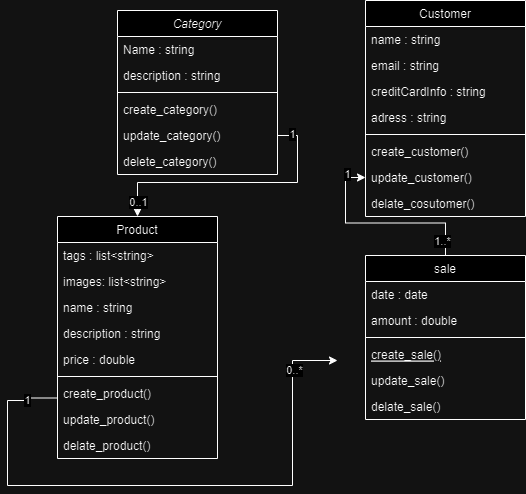

The diagram above was exported from draw.io. Its source (the exported page's mxGraphModel, read from the mxfile embedded in the PNG):
<mxGraphModel dx="1009" dy="542" grid="1" gridSize="10" guides="1" tooltips="1" connect="1" arrows="1" fold="1" page="1" pageScale="1" pageWidth="827" pageHeight="1169" math="0" shadow="0">
  <root>
    <mxCell id="WIyWlLk6GJQsqaUBKTNV-0" />
    <mxCell id="WIyWlLk6GJQsqaUBKTNV-1" parent="WIyWlLk6GJQsqaUBKTNV-0" />
    <mxCell id="zkfFHV4jXpPFQw0GAbJ--0" value="Category" style="swimlane;fontStyle=2;align=center;verticalAlign=top;childLayout=stackLayout;horizontal=1;startSize=26;horizontalStack=0;resizeParent=1;resizeLast=0;collapsible=1;marginBottom=0;rounded=0;shadow=0;strokeWidth=1;" parent="WIyWlLk6GJQsqaUBKTNV-1" vertex="1">
      <mxGeometry x="260" y="130" width="160" height="164" as="geometry">
        <mxRectangle x="230" y="140" width="160" height="26" as="alternateBounds" />
      </mxGeometry>
    </mxCell>
    <mxCell id="zkfFHV4jXpPFQw0GAbJ--1" value="Name : string" style="text;align=left;verticalAlign=top;spacingLeft=4;spacingRight=4;overflow=hidden;rotatable=0;points=[[0,0.5],[1,0.5]];portConstraint=eastwest;" parent="zkfFHV4jXpPFQw0GAbJ--0" vertex="1">
      <mxGeometry y="26" width="160" height="26" as="geometry" />
    </mxCell>
    <mxCell id="zkfFHV4jXpPFQw0GAbJ--2" value="description : string" style="text;align=left;verticalAlign=top;spacingLeft=4;spacingRight=4;overflow=hidden;rotatable=0;points=[[0,0.5],[1,0.5]];portConstraint=eastwest;rounded=0;shadow=0;html=0;" parent="zkfFHV4jXpPFQw0GAbJ--0" vertex="1">
      <mxGeometry y="52" width="160" height="26" as="geometry" />
    </mxCell>
    <mxCell id="zkfFHV4jXpPFQw0GAbJ--4" value="" style="line;html=1;strokeWidth=1;align=left;verticalAlign=middle;spacingTop=-1;spacingLeft=3;spacingRight=3;rotatable=0;labelPosition=right;points=[];portConstraint=eastwest;" parent="zkfFHV4jXpPFQw0GAbJ--0" vertex="1">
      <mxGeometry y="78" width="160" height="8" as="geometry" />
    </mxCell>
    <mxCell id="zkfFHV4jXpPFQw0GAbJ--5" value="create_category()" style="text;align=left;verticalAlign=top;spacingLeft=4;spacingRight=4;overflow=hidden;rotatable=0;points=[[0,0.5],[1,0.5]];portConstraint=eastwest;" parent="zkfFHV4jXpPFQw0GAbJ--0" vertex="1">
      <mxGeometry y="86" width="160" height="26" as="geometry" />
    </mxCell>
    <mxCell id="kezi1Lm87DJfM9lFu8Vm-1" value="update_category()" style="text;align=left;verticalAlign=top;spacingLeft=4;spacingRight=4;overflow=hidden;rotatable=0;points=[[0,0.5],[1,0.5]];portConstraint=eastwest;" vertex="1" parent="zkfFHV4jXpPFQw0GAbJ--0">
      <mxGeometry y="112" width="160" height="26" as="geometry" />
    </mxCell>
    <mxCell id="kezi1Lm87DJfM9lFu8Vm-2" value="delete_category()" style="text;align=left;verticalAlign=top;spacingLeft=4;spacingRight=4;overflow=hidden;rotatable=0;points=[[0,0.5],[1,0.5]];portConstraint=eastwest;" vertex="1" parent="zkfFHV4jXpPFQw0GAbJ--0">
      <mxGeometry y="138" width="160" height="26" as="geometry" />
    </mxCell>
    <mxCell id="zkfFHV4jXpPFQw0GAbJ--6" value="sale" style="swimlane;fontStyle=0;align=center;verticalAlign=top;childLayout=stackLayout;horizontal=1;startSize=26;horizontalStack=0;resizeParent=1;resizeLast=0;collapsible=1;marginBottom=0;rounded=0;shadow=0;strokeWidth=1;" parent="WIyWlLk6GJQsqaUBKTNV-1" vertex="1">
      <mxGeometry x="508" y="375" width="160" height="164" as="geometry">
        <mxRectangle x="130" y="380" width="160" height="26" as="alternateBounds" />
      </mxGeometry>
    </mxCell>
    <mxCell id="zkfFHV4jXpPFQw0GAbJ--7" value="date : date" style="text;align=left;verticalAlign=top;spacingLeft=4;spacingRight=4;overflow=hidden;rotatable=0;points=[[0,0.5],[1,0.5]];portConstraint=eastwest;" parent="zkfFHV4jXpPFQw0GAbJ--6" vertex="1">
      <mxGeometry y="26" width="160" height="26" as="geometry" />
    </mxCell>
    <mxCell id="zkfFHV4jXpPFQw0GAbJ--8" value="amount : double&#10;" style="text;align=left;verticalAlign=top;spacingLeft=4;spacingRight=4;overflow=hidden;rotatable=0;points=[[0,0.5],[1,0.5]];portConstraint=eastwest;rounded=0;shadow=0;html=0;" parent="zkfFHV4jXpPFQw0GAbJ--6" vertex="1">
      <mxGeometry y="52" width="160" height="26" as="geometry" />
    </mxCell>
    <mxCell id="zkfFHV4jXpPFQw0GAbJ--9" value="" style="line;html=1;strokeWidth=1;align=left;verticalAlign=middle;spacingTop=-1;spacingLeft=3;spacingRight=3;rotatable=0;labelPosition=right;points=[];portConstraint=eastwest;" parent="zkfFHV4jXpPFQw0GAbJ--6" vertex="1">
      <mxGeometry y="78" width="160" height="8" as="geometry" />
    </mxCell>
    <mxCell id="zkfFHV4jXpPFQw0GAbJ--10" value="create_sale()" style="text;align=left;verticalAlign=top;spacingLeft=4;spacingRight=4;overflow=hidden;rotatable=0;points=[[0,0.5],[1,0.5]];portConstraint=eastwest;fontStyle=4" parent="zkfFHV4jXpPFQw0GAbJ--6" vertex="1">
      <mxGeometry y="86" width="160" height="26" as="geometry" />
    </mxCell>
    <mxCell id="zkfFHV4jXpPFQw0GAbJ--11" value="update_sale()" style="text;align=left;verticalAlign=top;spacingLeft=4;spacingRight=4;overflow=hidden;rotatable=0;points=[[0,0.5],[1,0.5]];portConstraint=eastwest;" parent="zkfFHV4jXpPFQw0GAbJ--6" vertex="1">
      <mxGeometry y="112" width="160" height="26" as="geometry" />
    </mxCell>
    <mxCell id="kezi1Lm87DJfM9lFu8Vm-11" value="delate_sale()" style="text;align=left;verticalAlign=top;spacingLeft=4;spacingRight=4;overflow=hidden;rotatable=0;points=[[0,0.5],[1,0.5]];portConstraint=eastwest;" vertex="1" parent="zkfFHV4jXpPFQw0GAbJ--6">
      <mxGeometry y="138" width="160" height="26" as="geometry" />
    </mxCell>
    <mxCell id="zkfFHV4jXpPFQw0GAbJ--13" value="Product" style="swimlane;fontStyle=0;align=center;verticalAlign=top;childLayout=stackLayout;horizontal=1;startSize=26;horizontalStack=0;resizeParent=1;resizeLast=0;collapsible=1;marginBottom=0;rounded=0;shadow=0;strokeWidth=1;" parent="WIyWlLk6GJQsqaUBKTNV-1" vertex="1">
      <mxGeometry x="200" y="336" width="160" height="242" as="geometry">
        <mxRectangle x="340" y="380" width="170" height="26" as="alternateBounds" />
      </mxGeometry>
    </mxCell>
    <mxCell id="kezi1Lm87DJfM9lFu8Vm-5" value="tags : list&lt;string&gt;" style="text;align=left;verticalAlign=top;spacingLeft=4;spacingRight=4;overflow=hidden;rotatable=0;points=[[0,0.5],[1,0.5]];portConstraint=eastwest;" vertex="1" parent="zkfFHV4jXpPFQw0GAbJ--13">
      <mxGeometry y="26" width="160" height="26" as="geometry" />
    </mxCell>
    <mxCell id="kezi1Lm87DJfM9lFu8Vm-10" value="images: list&lt;string&gt;" style="text;align=left;verticalAlign=top;spacingLeft=4;spacingRight=4;overflow=hidden;rotatable=0;points=[[0,0.5],[1,0.5]];portConstraint=eastwest;" vertex="1" parent="zkfFHV4jXpPFQw0GAbJ--13">
      <mxGeometry y="52" width="160" height="26" as="geometry" />
    </mxCell>
    <mxCell id="zkfFHV4jXpPFQw0GAbJ--14" value="name : string&#10;" style="text;align=left;verticalAlign=top;spacingLeft=4;spacingRight=4;overflow=hidden;rotatable=0;points=[[0,0.5],[1,0.5]];portConstraint=eastwest;" parent="zkfFHV4jXpPFQw0GAbJ--13" vertex="1">
      <mxGeometry y="78" width="160" height="26" as="geometry" />
    </mxCell>
    <mxCell id="kezi1Lm87DJfM9lFu8Vm-7" value="description : string" style="text;align=left;verticalAlign=top;spacingLeft=4;spacingRight=4;overflow=hidden;rotatable=0;points=[[0,0.5],[1,0.5]];portConstraint=eastwest;" vertex="1" parent="zkfFHV4jXpPFQw0GAbJ--13">
      <mxGeometry y="104" width="160" height="26" as="geometry" />
    </mxCell>
    <mxCell id="kezi1Lm87DJfM9lFu8Vm-4" value="price : double" style="text;align=left;verticalAlign=top;spacingLeft=4;spacingRight=4;overflow=hidden;rotatable=0;points=[[0,0.5],[1,0.5]];portConstraint=eastwest;" vertex="1" parent="zkfFHV4jXpPFQw0GAbJ--13">
      <mxGeometry y="130" width="160" height="26" as="geometry" />
    </mxCell>
    <mxCell id="zkfFHV4jXpPFQw0GAbJ--15" value="" style="line;html=1;strokeWidth=1;align=left;verticalAlign=middle;spacingTop=-1;spacingLeft=3;spacingRight=3;rotatable=0;labelPosition=right;points=[];portConstraint=eastwest;" parent="zkfFHV4jXpPFQw0GAbJ--13" vertex="1">
      <mxGeometry y="156" width="160" height="8" as="geometry" />
    </mxCell>
    <mxCell id="kezi1Lm87DJfM9lFu8Vm-6" value="create_product()" style="text;align=left;verticalAlign=top;spacingLeft=4;spacingRight=4;overflow=hidden;rotatable=0;points=[[0,0.5],[1,0.5]];portConstraint=eastwest;" vertex="1" parent="zkfFHV4jXpPFQw0GAbJ--13">
      <mxGeometry y="164" width="160" height="26" as="geometry" />
    </mxCell>
    <mxCell id="kezi1Lm87DJfM9lFu8Vm-8" value="update_product()" style="text;align=left;verticalAlign=top;spacingLeft=4;spacingRight=4;overflow=hidden;rotatable=0;points=[[0,0.5],[1,0.5]];portConstraint=eastwest;" vertex="1" parent="zkfFHV4jXpPFQw0GAbJ--13">
      <mxGeometry y="190" width="160" height="26" as="geometry" />
    </mxCell>
    <mxCell id="kezi1Lm87DJfM9lFu8Vm-9" value="delate_product()" style="text;align=left;verticalAlign=top;spacingLeft=4;spacingRight=4;overflow=hidden;rotatable=0;points=[[0,0.5],[1,0.5]];portConstraint=eastwest;" vertex="1" parent="zkfFHV4jXpPFQw0GAbJ--13">
      <mxGeometry y="216" width="160" height="26" as="geometry" />
    </mxCell>
    <mxCell id="zkfFHV4jXpPFQw0GAbJ--17" value="Customer" style="swimlane;fontStyle=0;align=center;verticalAlign=top;childLayout=stackLayout;horizontal=1;startSize=26;horizontalStack=0;resizeParent=1;resizeLast=0;collapsible=1;marginBottom=0;rounded=0;shadow=0;strokeWidth=1;" parent="WIyWlLk6GJQsqaUBKTNV-1" vertex="1">
      <mxGeometry x="508" y="120" width="160" height="216" as="geometry">
        <mxRectangle x="550" y="140" width="160" height="26" as="alternateBounds" />
      </mxGeometry>
    </mxCell>
    <mxCell id="zkfFHV4jXpPFQw0GAbJ--18" value="name : string" style="text;align=left;verticalAlign=top;spacingLeft=4;spacingRight=4;overflow=hidden;rotatable=0;points=[[0,0.5],[1,0.5]];portConstraint=eastwest;" parent="zkfFHV4jXpPFQw0GAbJ--17" vertex="1">
      <mxGeometry y="26" width="160" height="26" as="geometry" />
    </mxCell>
    <mxCell id="zkfFHV4jXpPFQw0GAbJ--19" value="email : string" style="text;align=left;verticalAlign=top;spacingLeft=4;spacingRight=4;overflow=hidden;rotatable=0;points=[[0,0.5],[1,0.5]];portConstraint=eastwest;rounded=0;shadow=0;html=0;" parent="zkfFHV4jXpPFQw0GAbJ--17" vertex="1">
      <mxGeometry y="52" width="160" height="26" as="geometry" />
    </mxCell>
    <mxCell id="zkfFHV4jXpPFQw0GAbJ--20" value="creditCardInfo : string&#10;" style="text;align=left;verticalAlign=top;spacingLeft=4;spacingRight=4;overflow=hidden;rotatable=0;points=[[0,0.5],[1,0.5]];portConstraint=eastwest;rounded=0;shadow=0;html=0;" parent="zkfFHV4jXpPFQw0GAbJ--17" vertex="1">
      <mxGeometry y="78" width="160" height="26" as="geometry" />
    </mxCell>
    <mxCell id="zkfFHV4jXpPFQw0GAbJ--21" value="adress : string" style="text;align=left;verticalAlign=top;spacingLeft=4;spacingRight=4;overflow=hidden;rotatable=0;points=[[0,0.5],[1,0.5]];portConstraint=eastwest;rounded=0;shadow=0;html=0;" parent="zkfFHV4jXpPFQw0GAbJ--17" vertex="1">
      <mxGeometry y="104" width="160" height="26" as="geometry" />
    </mxCell>
    <mxCell id="zkfFHV4jXpPFQw0GAbJ--23" value="" style="line;html=1;strokeWidth=1;align=left;verticalAlign=middle;spacingTop=-1;spacingLeft=3;spacingRight=3;rotatable=0;labelPosition=right;points=[];portConstraint=eastwest;" parent="zkfFHV4jXpPFQw0GAbJ--17" vertex="1">
      <mxGeometry y="130" width="160" height="8" as="geometry" />
    </mxCell>
    <mxCell id="zkfFHV4jXpPFQw0GAbJ--24" value="create_customer()" style="text;align=left;verticalAlign=top;spacingLeft=4;spacingRight=4;overflow=hidden;rotatable=0;points=[[0,0.5],[1,0.5]];portConstraint=eastwest;" parent="zkfFHV4jXpPFQw0GAbJ--17" vertex="1">
      <mxGeometry y="138" width="160" height="26" as="geometry" />
    </mxCell>
    <mxCell id="zkfFHV4jXpPFQw0GAbJ--25" value="update_customer()" style="text;align=left;verticalAlign=top;spacingLeft=4;spacingRight=4;overflow=hidden;rotatable=0;points=[[0,0.5],[1,0.5]];portConstraint=eastwest;" parent="zkfFHV4jXpPFQw0GAbJ--17" vertex="1">
      <mxGeometry y="164" width="160" height="26" as="geometry" />
    </mxCell>
    <mxCell id="kezi1Lm87DJfM9lFu8Vm-3" value="delate_cosutomer()" style="text;align=left;verticalAlign=top;spacingLeft=4;spacingRight=4;overflow=hidden;rotatable=0;points=[[0,0.5],[1,0.5]];portConstraint=eastwest;" vertex="1" parent="zkfFHV4jXpPFQw0GAbJ--17">
      <mxGeometry y="190" width="160" height="26" as="geometry" />
    </mxCell>
    <mxCell id="kezi1Lm87DJfM9lFu8Vm-12" style="edgeStyle=orthogonalEdgeStyle;rounded=0;orthogonalLoop=1;jettySize=auto;html=1;exitX=1;exitY=0.5;exitDx=0;exitDy=0;entryX=0.5;entryY=0;entryDx=0;entryDy=0;" edge="1" parent="WIyWlLk6GJQsqaUBKTNV-1" source="kezi1Lm87DJfM9lFu8Vm-1" target="zkfFHV4jXpPFQw0GAbJ--13">
      <mxGeometry relative="1" as="geometry" />
    </mxCell>
    <mxCell id="kezi1Lm87DJfM9lFu8Vm-13" value="1" style="edgeLabel;html=1;align=center;verticalAlign=middle;resizable=0;points=[];" vertex="1" connectable="0" parent="kezi1Lm87DJfM9lFu8Vm-12">
      <mxGeometry x="-0.8918" y="2" relative="1" as="geometry">
        <mxPoint as="offset" />
      </mxGeometry>
    </mxCell>
    <mxCell id="kezi1Lm87DJfM9lFu8Vm-14" value="0..1" style="edgeLabel;html=1;align=center;verticalAlign=middle;resizable=0;points=[];" vertex="1" connectable="0" parent="kezi1Lm87DJfM9lFu8Vm-12">
      <mxGeometry x="0.8817" relative="1" as="geometry">
        <mxPoint as="offset" />
      </mxGeometry>
    </mxCell>
    <mxCell id="kezi1Lm87DJfM9lFu8Vm-15" style="edgeStyle=orthogonalEdgeStyle;rounded=0;orthogonalLoop=1;jettySize=auto;html=1;exitX=0;exitY=0.75;exitDx=0;exitDy=0;" edge="1" parent="WIyWlLk6GJQsqaUBKTNV-1" source="zkfFHV4jXpPFQw0GAbJ--13">
      <mxGeometry relative="1" as="geometry">
        <mxPoint x="480" y="480" as="targetPoint" />
        <Array as="points">
          <mxPoint x="170" y="518" />
          <mxPoint x="170" y="520" />
          <mxPoint x="150" y="520" />
          <mxPoint x="150" y="605" />
          <mxPoint x="435" y="605" />
          <mxPoint x="435" y="480" />
        </Array>
      </mxGeometry>
    </mxCell>
    <mxCell id="kezi1Lm87DJfM9lFu8Vm-16" value="0..*" style="edgeLabel;html=1;align=center;verticalAlign=middle;resizable=0;points=[];" vertex="1" connectable="0" parent="kezi1Lm87DJfM9lFu8Vm-15">
      <mxGeometry x="0.8174" y="-1" relative="1" as="geometry">
        <mxPoint as="offset" />
      </mxGeometry>
    </mxCell>
    <mxCell id="kezi1Lm87DJfM9lFu8Vm-17" value="1" style="edgeLabel;html=1;align=center;verticalAlign=middle;resizable=0;points=[];" vertex="1" connectable="0" parent="kezi1Lm87DJfM9lFu8Vm-15">
      <mxGeometry x="-0.888" y="-1" relative="1" as="geometry">
        <mxPoint as="offset" />
      </mxGeometry>
    </mxCell>
    <mxCell id="kezi1Lm87DJfM9lFu8Vm-18" style="edgeStyle=orthogonalEdgeStyle;rounded=0;orthogonalLoop=1;jettySize=auto;html=1;exitX=0.5;exitY=0;exitDx=0;exitDy=0;entryX=0;entryY=0.5;entryDx=0;entryDy=0;" edge="1" parent="WIyWlLk6GJQsqaUBKTNV-1" source="zkfFHV4jXpPFQw0GAbJ--6" target="zkfFHV4jXpPFQw0GAbJ--25">
      <mxGeometry relative="1" as="geometry" />
    </mxCell>
    <mxCell id="kezi1Lm87DJfM9lFu8Vm-19" value="1..*" style="edgeLabel;html=1;align=center;verticalAlign=middle;resizable=0;points=[];" vertex="1" connectable="0" parent="kezi1Lm87DJfM9lFu8Vm-18">
      <mxGeometry x="-0.8535" y="4" relative="1" as="geometry">
        <mxPoint as="offset" />
      </mxGeometry>
    </mxCell>
    <mxCell id="kezi1Lm87DJfM9lFu8Vm-20" value="1" style="edgeLabel;html=1;align=center;verticalAlign=middle;resizable=0;points=[];" vertex="1" connectable="0" parent="kezi1Lm87DJfM9lFu8Vm-18">
      <mxGeometry x="0.8283" y="4" relative="1" as="geometry">
        <mxPoint x="-2" as="offset" />
      </mxGeometry>
    </mxCell>
  </root>
</mxGraphModel>